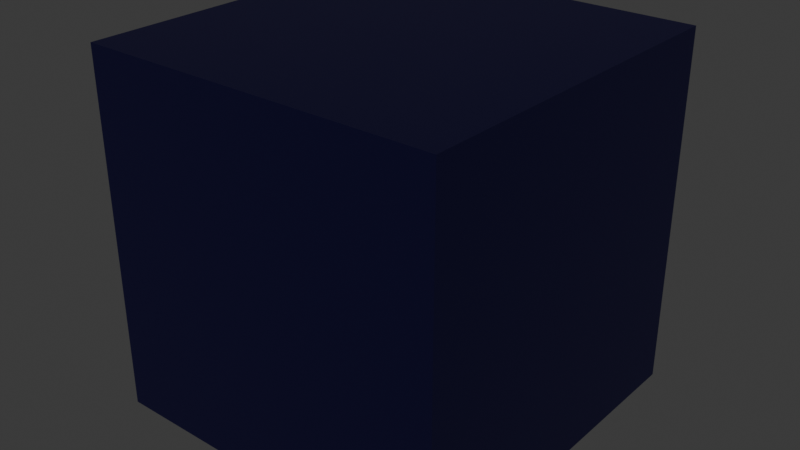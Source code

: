 # Source: TileBlock_standard_1.blend  (saved by Blender 4.0.36; exported with 4.5.12 LTS)
import bpy
from mathutils import Matrix  # noqa: F401  (used for matrix-valued properties, if any)

bpy.ops.wm.read_factory_settings(use_empty=True)
scene = bpy.context.scene
scene.name = 'Scene'

# ---- collections
col_collection = bpy.data.collections.new('Collection'); scene.collection.children.link(col_collection)

# ---- materials (node trees are filled in below, after node groups)
mat_material_001 = bpy.data.materials.new('Material.001')
mat_material_001.use_transparent_shadow = False

# ---- material node trees
mat_material_001.use_nodes = True; mat_material_001.node_tree.nodes.clear()
_N = mat_material_001.node_tree.nodes; _L = mat_material_001.node_tree.links
n0 = _N.new('ShaderNodeBsdfPrincipled'); n0.name = 'Principled BSDF'; n0.location = (10, 300)
n0.inputs[0].default_value = (0.002033, 0.0007382, 0.02627, 1.0)
n0.inputs[3].default_value = 1.45
n1 = _N.new('ShaderNodeOutputMaterial'); n1.name = 'Material Output'; n1.location = (300, 300)
_L.new(n0.outputs[0], n1.inputs[0])
n1.is_active_output = True

# ---- world
world_world = bpy.data.worlds.new('World'); scene.world = world_world
world_world.use_nodes = True; world_world.node_tree.nodes.clear()
_N = world_world.node_tree.nodes; _L = world_world.node_tree.links
n0 = _N.new('ShaderNodeOutputWorld'); n0.name = 'World Output'; n0.location = (300, 300)
n1 = _N.new('ShaderNodeBackground'); n1.name = 'Background'; n1.location = (10, 300)
n1.inputs[0].default_value = (0.05088, 0.05088, 0.05088, 1.0)
_L.new(n1.outputs[0], n0.inputs[0])
n0.is_active_output = True
world_world.color = (0.05088, 0.05088, 0.05088)
world_world.use_sun_shadow = False
world_world.sun_shadow_jitter_overblur = 0.0

# ---- meshes
me_cube = bpy.data.meshes.new('Cube')
me_cube.from_pydata([(1.0, 1.0, 1.0), (1.0, 1.0, -1.0), (1.0, -1.0, 1.0), (1.0, -1.0, -1.0), (-1.0, 1.0, 1.0), (-1.0, 1.0, -1.0), (-1.0, -1.0, 1.0), (-1.0, -1.0, -1.0)], [], [(0, 4, 6, 2), (3, 2, 6, 7), (7, 6, 4, 5), (5, 1, 3, 7), (1, 0, 2, 3), (5, 4, 0, 1)])
_uv = me_cube.uv_layers.new(name='UVMap')
_uv.uv.foreach_set('vector', [0.625, 0.5, 0.875, 0.5, 0.875, 0.75, 0.625, 0.75, 0.375, 0.75, 0.625, 0.75, 0.625, 1.0, 0.375, 1.0, 0.375, 0.0, 0.625, 0.0, 0.625, 0.25, 0.375, 0.25, 0.125, 0.5, 0.375, 0.5, 0.375, 0.75, 0.125, 0.75, 0.375, 0.5, 0.625, 0.5, 0.625, 0.75, 0.375, 0.75, 0.375, 0.25, 0.625, 0.25, 0.625, 0.5, 0.375, 0.5])
me_cube.materials.append(mat_material_001)
me_cube.use_mirror_vertex_groups = False
me_cube.update()

# ---- objects
ob_cube = bpy.data.objects.new('Cube', me_cube)

# ---- transforms, parenting, visibility, modifiers, constraints
ob_cube.location = (0.0, 0.0, 0.0)
ob_cube.scale = (0.5, 0.5, 0.5)
ob_cube.lock_rotations_4d = False
ob_cube.lock_scale = (True, True, True)
ob_cube.empty_display_type = 'ARROWS'
ob_cube.lineart.crease_threshold = 0.0

# ---- collection membership
col_collection.objects.link(ob_cube)

# ---- scene / render settings (as saved in the file)
scene.frame_start = 1; scene.frame_end = 250; scene.frame_set(1)
scene.render.engine = 'BLENDER_EEVEE_NEXT'
scene.cycles.sampling_pattern = 'TABULATED_SOBOL'
bpy.context.view_layer.update()

# ---- added for rendering (the .blend has no active camera and no usable light): camera, sun
cam_auto = bpy.data.cameras.new('AutoCamera')
cam_auto.lens = 50.0
cam_auto.sensor_width = 36.0
cam_auto.clip_end = 1000.0
ob_auto_camera = bpy.data.objects.new('AutoCamera', cam_auto)
scene.collection.objects.link(ob_auto_camera)
ob_auto_camera.location = (1.60254, -1.92304, 1.28203)
ob_auto_camera.rotation_euler = (1.09748, -7.21219e-08, 0.694738)
scene.camera = ob_auto_camera
light_auto_sun = bpy.data.lights.new('AutoSun', 'SUN')
light_auto_sun.energy = 3.0
light_auto_sun.angle = 0.0523599
ob_auto_sun = bpy.data.objects.new('AutoSun', light_auto_sun)
scene.collection.objects.link(ob_auto_sun)
ob_auto_sun.rotation_euler = (0.872665, 0.174533, 0.523599)
bpy.context.view_layer.update()
